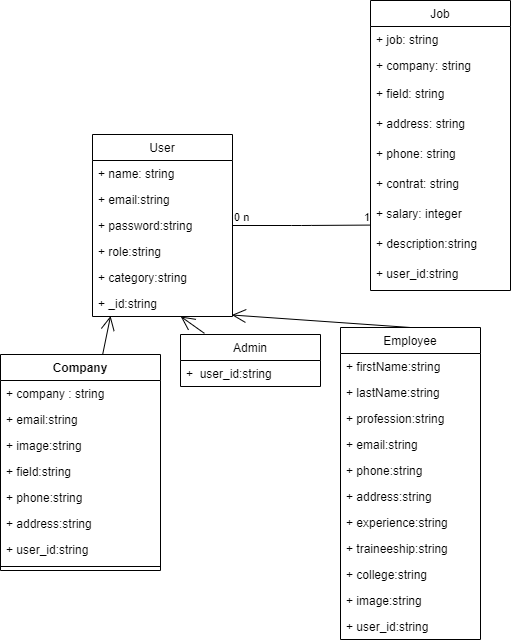

The diagram above was exported from draw.io. Its source (the exported page's mxGraphModel, read from the mxfile embedded in the PNG):
<mxGraphModel dx="668" dy="1442" grid="1" gridSize="10" guides="1" tooltips="1" connect="1" arrows="1" fold="1" page="1" pageScale="1" pageWidth="827" pageHeight="1169" math="0" shadow="0">
  <root>
    <mxCell id="0" />
    <mxCell id="1" parent="0" />
    <mxCell id="Le0SnwFRmXQYEzSqSofm-1" value="User" style="swimlane;fontStyle=0;childLayout=stackLayout;horizontal=1;startSize=26;fillColor=none;horizontalStack=0;resizeParent=1;resizeParentMax=0;resizeLast=0;collapsible=1;marginBottom=0;" vertex="1" parent="1">
      <mxGeometry x="112" y="80" width="140" height="182" as="geometry" />
    </mxCell>
    <mxCell id="Le0SnwFRmXQYEzSqSofm-2" value="+ name: string" style="text;strokeColor=none;fillColor=none;align=left;verticalAlign=top;spacingLeft=4;spacingRight=4;overflow=hidden;rotatable=0;points=[[0,0.5],[1,0.5]];portConstraint=eastwest;" vertex="1" parent="Le0SnwFRmXQYEzSqSofm-1">
      <mxGeometry y="26" width="140" height="26" as="geometry" />
    </mxCell>
    <mxCell id="Le0SnwFRmXQYEzSqSofm-4" value="+ email:string" style="text;strokeColor=none;fillColor=none;align=left;verticalAlign=top;spacingLeft=4;spacingRight=4;overflow=hidden;rotatable=0;points=[[0,0.5],[1,0.5]];portConstraint=eastwest;" vertex="1" parent="Le0SnwFRmXQYEzSqSofm-1">
      <mxGeometry y="52" width="140" height="26" as="geometry" />
    </mxCell>
    <mxCell id="Le0SnwFRmXQYEzSqSofm-3" value="+ password:string&#10;" style="text;strokeColor=none;fillColor=none;align=left;verticalAlign=top;spacingLeft=4;spacingRight=4;overflow=hidden;rotatable=0;points=[[0,0.5],[1,0.5]];portConstraint=eastwest;" vertex="1" parent="Le0SnwFRmXQYEzSqSofm-1">
      <mxGeometry y="78" width="140" height="26" as="geometry" />
    </mxCell>
    <mxCell id="Le0SnwFRmXQYEzSqSofm-64" value="+ role:string&#10;" style="text;strokeColor=none;fillColor=none;align=left;verticalAlign=top;spacingLeft=4;spacingRight=4;overflow=hidden;rotatable=0;points=[[0,0.5],[1,0.5]];portConstraint=eastwest;" vertex="1" parent="Le0SnwFRmXQYEzSqSofm-1">
      <mxGeometry y="104" width="140" height="26" as="geometry" />
    </mxCell>
    <mxCell id="Le0SnwFRmXQYEzSqSofm-5" value="+ category:string&#10;" style="text;strokeColor=none;fillColor=none;align=left;verticalAlign=top;spacingLeft=4;spacingRight=4;overflow=hidden;rotatable=0;points=[[0,0.5],[1,0.5]];portConstraint=eastwest;" vertex="1" parent="Le0SnwFRmXQYEzSqSofm-1">
      <mxGeometry y="130" width="140" height="26" as="geometry" />
    </mxCell>
    <mxCell id="Le0SnwFRmXQYEzSqSofm-12" value="+ _id:string&#10;" style="text;strokeColor=none;fillColor=none;align=left;verticalAlign=top;spacingLeft=4;spacingRight=4;overflow=hidden;rotatable=0;points=[[0,0.5],[1,0.5]];portConstraint=eastwest;" vertex="1" parent="Le0SnwFRmXQYEzSqSofm-1">
      <mxGeometry y="156" width="140" height="26" as="geometry" />
    </mxCell>
    <mxCell id="Le0SnwFRmXQYEzSqSofm-13" value="Company" style="swimlane;fontStyle=1;align=center;verticalAlign=top;childLayout=stackLayout;horizontal=1;startSize=26;horizontalStack=0;resizeParent=1;resizeParentMax=0;resizeLast=0;collapsible=1;marginBottom=0;" vertex="1" parent="1">
      <mxGeometry x="20" y="300" width="160" height="216" as="geometry" />
    </mxCell>
    <mxCell id="Le0SnwFRmXQYEzSqSofm-14" value="+ company : string" style="text;strokeColor=none;fillColor=none;align=left;verticalAlign=top;spacingLeft=4;spacingRight=4;overflow=hidden;rotatable=0;points=[[0,0.5],[1,0.5]];portConstraint=eastwest;" vertex="1" parent="Le0SnwFRmXQYEzSqSofm-13">
      <mxGeometry y="26" width="160" height="26" as="geometry" />
    </mxCell>
    <mxCell id="Le0SnwFRmXQYEzSqSofm-19" value="+ email:string" style="text;strokeColor=none;fillColor=none;align=left;verticalAlign=top;spacingLeft=4;spacingRight=4;overflow=hidden;rotatable=0;points=[[0,0.5],[1,0.5]];portConstraint=eastwest;" vertex="1" parent="Le0SnwFRmXQYEzSqSofm-13">
      <mxGeometry y="52" width="160" height="26" as="geometry" />
    </mxCell>
    <mxCell id="Le0SnwFRmXQYEzSqSofm-36" value="+ image:string" style="text;strokeColor=none;fillColor=none;align=left;verticalAlign=top;spacingLeft=4;spacingRight=4;overflow=hidden;rotatable=0;points=[[0,0.5],[1,0.5]];portConstraint=eastwest;" vertex="1" parent="Le0SnwFRmXQYEzSqSofm-13">
      <mxGeometry y="78" width="160" height="26" as="geometry" />
    </mxCell>
    <mxCell id="Le0SnwFRmXQYEzSqSofm-20" value="+ field:string" style="text;strokeColor=none;fillColor=none;align=left;verticalAlign=top;spacingLeft=4;spacingRight=4;overflow=hidden;rotatable=0;points=[[0,0.5],[1,0.5]];portConstraint=eastwest;" vertex="1" parent="Le0SnwFRmXQYEzSqSofm-13">
      <mxGeometry y="104" width="160" height="26" as="geometry" />
    </mxCell>
    <mxCell id="Le0SnwFRmXQYEzSqSofm-21" value="+ phone:string" style="text;strokeColor=none;fillColor=none;align=left;verticalAlign=top;spacingLeft=4;spacingRight=4;overflow=hidden;rotatable=0;points=[[0,0.5],[1,0.5]];portConstraint=eastwest;" vertex="1" parent="Le0SnwFRmXQYEzSqSofm-13">
      <mxGeometry y="130" width="160" height="26" as="geometry" />
    </mxCell>
    <mxCell id="Le0SnwFRmXQYEzSqSofm-22" value="+ address:string" style="text;strokeColor=none;fillColor=none;align=left;verticalAlign=top;spacingLeft=4;spacingRight=4;overflow=hidden;rotatable=0;points=[[0,0.5],[1,0.5]];portConstraint=eastwest;" vertex="1" parent="Le0SnwFRmXQYEzSqSofm-13">
      <mxGeometry y="156" width="160" height="26" as="geometry" />
    </mxCell>
    <mxCell id="Le0SnwFRmXQYEzSqSofm-23" value="+ user_id:string" style="text;strokeColor=none;fillColor=none;align=left;verticalAlign=top;spacingLeft=4;spacingRight=4;overflow=hidden;rotatable=0;points=[[0,0.5],[1,0.5]];portConstraint=eastwest;" vertex="1" parent="Le0SnwFRmXQYEzSqSofm-13">
      <mxGeometry y="182" width="160" height="26" as="geometry" />
    </mxCell>
    <mxCell id="Le0SnwFRmXQYEzSqSofm-15" value="" style="line;strokeWidth=1;fillColor=none;align=left;verticalAlign=middle;spacingTop=-1;spacingLeft=3;spacingRight=3;rotatable=0;labelPosition=right;points=[];portConstraint=eastwest;" vertex="1" parent="Le0SnwFRmXQYEzSqSofm-13">
      <mxGeometry y="208" width="160" height="8" as="geometry" />
    </mxCell>
    <mxCell id="Le0SnwFRmXQYEzSqSofm-24" value="Employee" style="swimlane;fontStyle=0;childLayout=stackLayout;horizontal=1;startSize=26;fillColor=none;horizontalStack=0;resizeParent=1;resizeParentMax=0;resizeLast=0;collapsible=1;marginBottom=0;" vertex="1" parent="1">
      <mxGeometry x="360" y="273" width="140" height="312" as="geometry" />
    </mxCell>
    <mxCell id="Le0SnwFRmXQYEzSqSofm-25" value="+ firstName:string" style="text;strokeColor=none;fillColor=none;align=left;verticalAlign=top;spacingLeft=4;spacingRight=4;overflow=hidden;rotatable=0;points=[[0,0.5],[1,0.5]];portConstraint=eastwest;" vertex="1" parent="Le0SnwFRmXQYEzSqSofm-24">
      <mxGeometry y="26" width="140" height="26" as="geometry" />
    </mxCell>
    <mxCell id="Le0SnwFRmXQYEzSqSofm-26" value="+ lastName:string" style="text;strokeColor=none;fillColor=none;align=left;verticalAlign=top;spacingLeft=4;spacingRight=4;overflow=hidden;rotatable=0;points=[[0,0.5],[1,0.5]];portConstraint=eastwest;" vertex="1" parent="Le0SnwFRmXQYEzSqSofm-24">
      <mxGeometry y="52" width="140" height="26" as="geometry" />
    </mxCell>
    <mxCell id="Le0SnwFRmXQYEzSqSofm-27" value="+ profession:string" style="text;strokeColor=none;fillColor=none;align=left;verticalAlign=top;spacingLeft=4;spacingRight=4;overflow=hidden;rotatable=0;points=[[0,0.5],[1,0.5]];portConstraint=eastwest;" vertex="1" parent="Le0SnwFRmXQYEzSqSofm-24">
      <mxGeometry y="78" width="140" height="26" as="geometry" />
    </mxCell>
    <mxCell id="Le0SnwFRmXQYEzSqSofm-28" value="+ email:string" style="text;strokeColor=none;fillColor=none;align=left;verticalAlign=top;spacingLeft=4;spacingRight=4;overflow=hidden;rotatable=0;points=[[0,0.5],[1,0.5]];portConstraint=eastwest;" vertex="1" parent="Le0SnwFRmXQYEzSqSofm-24">
      <mxGeometry y="104" width="140" height="26" as="geometry" />
    </mxCell>
    <mxCell id="Le0SnwFRmXQYEzSqSofm-29" value="+ phone:string" style="text;strokeColor=none;fillColor=none;align=left;verticalAlign=top;spacingLeft=4;spacingRight=4;overflow=hidden;rotatable=0;points=[[0,0.5],[1,0.5]];portConstraint=eastwest;" vertex="1" parent="Le0SnwFRmXQYEzSqSofm-24">
      <mxGeometry y="130" width="140" height="26" as="geometry" />
    </mxCell>
    <mxCell id="Le0SnwFRmXQYEzSqSofm-30" value="+ address:string" style="text;strokeColor=none;fillColor=none;align=left;verticalAlign=top;spacingLeft=4;spacingRight=4;overflow=hidden;rotatable=0;points=[[0,0.5],[1,0.5]];portConstraint=eastwest;" vertex="1" parent="Le0SnwFRmXQYEzSqSofm-24">
      <mxGeometry y="156" width="140" height="26" as="geometry" />
    </mxCell>
    <mxCell id="Le0SnwFRmXQYEzSqSofm-31" value="+ experience:string" style="text;strokeColor=none;fillColor=none;align=left;verticalAlign=top;spacingLeft=4;spacingRight=4;overflow=hidden;rotatable=0;points=[[0,0.5],[1,0.5]];portConstraint=eastwest;" vertex="1" parent="Le0SnwFRmXQYEzSqSofm-24">
      <mxGeometry y="182" width="140" height="26" as="geometry" />
    </mxCell>
    <mxCell id="Le0SnwFRmXQYEzSqSofm-32" value="+ traineeship:string" style="text;strokeColor=none;fillColor=none;align=left;verticalAlign=top;spacingLeft=4;spacingRight=4;overflow=hidden;rotatable=0;points=[[0,0.5],[1,0.5]];portConstraint=eastwest;" vertex="1" parent="Le0SnwFRmXQYEzSqSofm-24">
      <mxGeometry y="208" width="140" height="26" as="geometry" />
    </mxCell>
    <mxCell id="Le0SnwFRmXQYEzSqSofm-33" value="+ college:string" style="text;strokeColor=none;fillColor=none;align=left;verticalAlign=top;spacingLeft=4;spacingRight=4;overflow=hidden;rotatable=0;points=[[0,0.5],[1,0.5]];portConstraint=eastwest;" vertex="1" parent="Le0SnwFRmXQYEzSqSofm-24">
      <mxGeometry y="234" width="140" height="26" as="geometry" />
    </mxCell>
    <mxCell id="Le0SnwFRmXQYEzSqSofm-34" value="+ image:string" style="text;strokeColor=none;fillColor=none;align=left;verticalAlign=top;spacingLeft=4;spacingRight=4;overflow=hidden;rotatable=0;points=[[0,0.5],[1,0.5]];portConstraint=eastwest;" vertex="1" parent="Le0SnwFRmXQYEzSqSofm-24">
      <mxGeometry y="260" width="140" height="26" as="geometry" />
    </mxCell>
    <mxCell id="Le0SnwFRmXQYEzSqSofm-35" value="+ user_id:string" style="text;strokeColor=none;fillColor=none;align=left;verticalAlign=top;spacingLeft=4;spacingRight=4;overflow=hidden;rotatable=0;points=[[0,0.5],[1,0.5]];portConstraint=eastwest;" vertex="1" parent="Le0SnwFRmXQYEzSqSofm-24">
      <mxGeometry y="286" width="140" height="26" as="geometry" />
    </mxCell>
    <mxCell id="Le0SnwFRmXQYEzSqSofm-37" value="Job" style="swimlane;fontStyle=0;childLayout=stackLayout;horizontal=1;startSize=26;fillColor=none;horizontalStack=0;resizeParent=1;resizeParentMax=0;resizeLast=0;collapsible=1;marginBottom=0;" vertex="1" parent="1">
      <mxGeometry x="390" y="-54" width="140" height="290" as="geometry">
        <mxRectangle x="190" y="480" width="50" height="26" as="alternateBounds" />
      </mxGeometry>
    </mxCell>
    <mxCell id="Le0SnwFRmXQYEzSqSofm-38" value="+ job: string" style="text;strokeColor=none;fillColor=none;align=left;verticalAlign=top;spacingLeft=4;spacingRight=4;overflow=hidden;rotatable=0;points=[[0,0.5],[1,0.5]];portConstraint=eastwest;" vertex="1" parent="Le0SnwFRmXQYEzSqSofm-37">
      <mxGeometry y="26" width="140" height="26" as="geometry" />
    </mxCell>
    <mxCell id="Le0SnwFRmXQYEzSqSofm-39" value="+ company: string" style="text;strokeColor=none;fillColor=none;align=left;verticalAlign=top;spacingLeft=4;spacingRight=4;overflow=hidden;rotatable=0;points=[[0,0.5],[1,0.5]];portConstraint=eastwest;" vertex="1" parent="Le0SnwFRmXQYEzSqSofm-37">
      <mxGeometry y="52" width="140" height="28" as="geometry" />
    </mxCell>
    <mxCell id="Le0SnwFRmXQYEzSqSofm-40" value="+ field: string" style="text;strokeColor=none;fillColor=none;align=left;verticalAlign=top;spacingLeft=4;spacingRight=4;overflow=hidden;rotatable=0;points=[[0,0.5],[1,0.5]];portConstraint=eastwest;" vertex="1" parent="Le0SnwFRmXQYEzSqSofm-37">
      <mxGeometry y="80" width="140" height="30" as="geometry" />
    </mxCell>
    <mxCell id="Le0SnwFRmXQYEzSqSofm-47" value="+ address: string" style="text;strokeColor=none;fillColor=none;align=left;verticalAlign=top;spacingLeft=4;spacingRight=4;overflow=hidden;rotatable=0;points=[[0,0.5],[1,0.5]];portConstraint=eastwest;" vertex="1" parent="Le0SnwFRmXQYEzSqSofm-37">
      <mxGeometry y="110" width="140" height="30" as="geometry" />
    </mxCell>
    <mxCell id="Le0SnwFRmXQYEzSqSofm-48" value="+ phone: string" style="text;strokeColor=none;fillColor=none;align=left;verticalAlign=top;spacingLeft=4;spacingRight=4;overflow=hidden;rotatable=0;points=[[0,0.5],[1,0.5]];portConstraint=eastwest;" vertex="1" parent="Le0SnwFRmXQYEzSqSofm-37">
      <mxGeometry y="140" width="140" height="30" as="geometry" />
    </mxCell>
    <mxCell id="Le0SnwFRmXQYEzSqSofm-49" value="+ contrat: string" style="text;strokeColor=none;fillColor=none;align=left;verticalAlign=top;spacingLeft=4;spacingRight=4;overflow=hidden;rotatable=0;points=[[0,0.5],[1,0.5]];portConstraint=eastwest;" vertex="1" parent="Le0SnwFRmXQYEzSqSofm-37">
      <mxGeometry y="170" width="140" height="30" as="geometry" />
    </mxCell>
    <mxCell id="Le0SnwFRmXQYEzSqSofm-50" value="+ salary: integer" style="text;strokeColor=none;fillColor=none;align=left;verticalAlign=top;spacingLeft=4;spacingRight=4;overflow=hidden;rotatable=0;points=[[0,0.5],[1,0.5]];portConstraint=eastwest;" vertex="1" parent="Le0SnwFRmXQYEzSqSofm-37">
      <mxGeometry y="200" width="140" height="30" as="geometry" />
    </mxCell>
    <mxCell id="Le0SnwFRmXQYEzSqSofm-51" value="+ description:string" style="text;strokeColor=none;fillColor=none;align=left;verticalAlign=top;spacingLeft=4;spacingRight=4;overflow=hidden;rotatable=0;points=[[0,0.5],[1,0.5]];portConstraint=eastwest;" vertex="1" parent="Le0SnwFRmXQYEzSqSofm-37">
      <mxGeometry y="230" width="140" height="30" as="geometry" />
    </mxCell>
    <mxCell id="Le0SnwFRmXQYEzSqSofm-52" value="+ user_id:string" style="text;strokeColor=none;fillColor=none;align=left;verticalAlign=top;spacingLeft=4;spacingRight=4;overflow=hidden;rotatable=0;points=[[0,0.5],[1,0.5]];portConstraint=eastwest;" vertex="1" parent="Le0SnwFRmXQYEzSqSofm-37">
      <mxGeometry y="260" width="140" height="30" as="geometry" />
    </mxCell>
    <mxCell id="Le0SnwFRmXQYEzSqSofm-58" value="" style="endArrow=open;endFill=1;endSize=12;html=1;entryX=0.995;entryY=0.942;entryDx=0;entryDy=0;entryPerimeter=0;" edge="1" parent="1" target="Le0SnwFRmXQYEzSqSofm-12">
      <mxGeometry width="160" relative="1" as="geometry">
        <mxPoint x="430" y="273" as="sourcePoint" />
        <mxPoint x="590" y="273" as="targetPoint" />
      </mxGeometry>
    </mxCell>
    <mxCell id="Le0SnwFRmXQYEzSqSofm-59" value="" style="endArrow=open;endFill=1;endSize=12;html=1;entryX=0.129;entryY=0.981;entryDx=0;entryDy=0;entryPerimeter=0;" edge="1" parent="1" source="Le0SnwFRmXQYEzSqSofm-13" target="Le0SnwFRmXQYEzSqSofm-12">
      <mxGeometry width="160" relative="1" as="geometry">
        <mxPoint x="-20" y="236" as="sourcePoint" />
        <mxPoint x="130" y="270" as="targetPoint" />
      </mxGeometry>
    </mxCell>
    <mxCell id="Le0SnwFRmXQYEzSqSofm-60" value="Admin" style="swimlane;fontStyle=0;childLayout=stackLayout;horizontal=1;startSize=26;fillColor=none;horizontalStack=0;resizeParent=1;resizeParentMax=0;resizeLast=0;collapsible=1;marginBottom=0;" vertex="1" parent="1">
      <mxGeometry x="200" y="280" width="140" height="52" as="geometry" />
    </mxCell>
    <mxCell id="Le0SnwFRmXQYEzSqSofm-61" value="+  user_id:string" style="text;strokeColor=none;fillColor=none;align=left;verticalAlign=top;spacingLeft=4;spacingRight=4;overflow=hidden;rotatable=0;points=[[0,0.5],[1,0.5]];portConstraint=eastwest;" vertex="1" parent="Le0SnwFRmXQYEzSqSofm-60">
      <mxGeometry y="26" width="140" height="26" as="geometry" />
    </mxCell>
    <mxCell id="Le0SnwFRmXQYEzSqSofm-65" value="" style="endArrow=open;endFill=1;endSize=12;html=1;exitX=0.171;exitY=-0.022;exitDx=0;exitDy=0;exitPerimeter=0;" edge="1" parent="1" source="Le0SnwFRmXQYEzSqSofm-60" target="Le0SnwFRmXQYEzSqSofm-12">
      <mxGeometry width="160" relative="1" as="geometry">
        <mxPoint x="102" y="262" as="sourcePoint" />
        <mxPoint x="262" y="262" as="targetPoint" />
      </mxGeometry>
    </mxCell>
    <mxCell id="Le0SnwFRmXQYEzSqSofm-66" value="" style="endArrow=none;html=1;edgeStyle=orthogonalEdgeStyle;exitX=1;exitY=0.5;exitDx=0;exitDy=0;" edge="1" parent="1" source="Le0SnwFRmXQYEzSqSofm-3">
      <mxGeometry relative="1" as="geometry">
        <mxPoint x="260" y="171" as="sourcePoint" />
        <mxPoint x="390" y="170.58" as="targetPoint" />
      </mxGeometry>
    </mxCell>
    <mxCell id="Le0SnwFRmXQYEzSqSofm-67" value="0 n" style="edgeLabel;resizable=0;html=1;align=left;verticalAlign=bottom;" connectable="0" vertex="1" parent="Le0SnwFRmXQYEzSqSofm-66">
      <mxGeometry x="-1" relative="1" as="geometry" />
    </mxCell>
    <mxCell id="Le0SnwFRmXQYEzSqSofm-68" value="1" style="edgeLabel;resizable=0;html=1;align=right;verticalAlign=bottom;" connectable="0" vertex="1" parent="Le0SnwFRmXQYEzSqSofm-66">
      <mxGeometry x="1" relative="1" as="geometry" />
    </mxCell>
  </root>
</mxGraphModel>